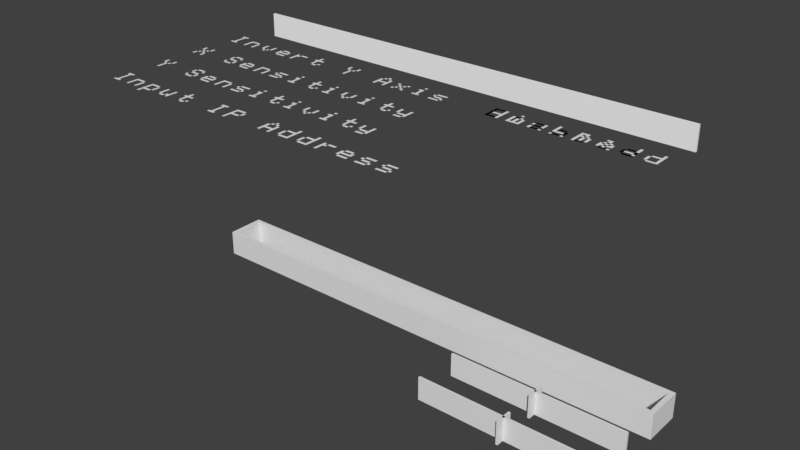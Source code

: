 # Source: optiontext.blend  (saved by Blender 2.78.0; exported with 4.5.12 LTS)
import bpy
from mathutils import Matrix  # noqa: F401  (used for matrix-valued properties, if any)

bpy.ops.wm.read_factory_settings(use_empty=True)
scene = bpy.context.scene
scene.name = 'Scene'

# ---- collections
col_collection_1 = bpy.data.collections.new('Collection 1'); scene.collection.children.link(col_collection_1)

# ---- materials (node trees are filled in below, after node groups)
mat_material_001 = bpy.data.materials.new('Material.001')
mat_material_001.alpha_threshold = 0.0
mat_material_001.use_transparent_shadow = False
mat_material_001.diffuse_color = (0.9404, 0.9404, 0.9404, 1.0)
mat_material_001.roughness = 0.5

# ---- material node trees

# ---- world
world_world = bpy.data.worlds.new('World'); scene.world = world_world
world_world.color = (0.05088, 0.05088, 0.05088)
world_world.use_sun_shadow = False
world_world.sun_shadow_jitter_overblur = 0.0
world_world.cycles.sampling_method = 'MANUAL'

# ---- meshes
me_mesh_003 = bpy.data.meshes.new('Mesh.003')
me_mesh_003.from_pydata([(26.86, 0.0, 0.0), (26.86, 0.222, 0.0), (27.75, 0.222, 0.0), (27.75, 0.444, 0.0), (27.08, 0.444, 0.0), (27.08, 0.6659, 0.0), (26.86, 0.6659, 0.0), (26.86, 0.8879, 0.0), (27.08, 0.8879, 0.0), (27.08, 1.11, 0.0), (27.97, 1.11, 0.0), (27.97, 0.8879, 0.0), (27.08, 0.8879, 0.0), (27.08, 0.6659, 0.0), (27.75, 0.6659, 0.0), (27.75, 0.444, 0.0), (27.97, 0.444, 0.0), (27.97, 0.222, 0.0), (27.75, 0.222, 0.0), (27.75, 0.0, 0.0), (25.08, 0.0, 0.0), (25.08, 0.222, 0.0), (25.97, 0.222, 0.0), (25.97, 0.444, 0.0), (25.31, 0.444, 0.0), (25.31, 0.6659, 0.0), (25.08, 0.6659, 0.0), (25.08, 0.8879, 0.0), (25.31, 0.8879, 0.0), (25.31, 1.11, 0.0), (26.19, 1.11, 0.0), (26.19, 0.8879, 0.0), (25.31, 0.8879, 0.0), (25.31, 0.6659, 0.0), (25.97, 0.6659, 0.0), (25.97, 0.444, 0.0), (26.19, 0.444, 0.0), (26.19, 0.222, 0.0), (25.97, 0.222, 0.0), (25.97, 0.0, 0.0), (24.42, 0.0, 0.0), (23.53, 0.0, 0.0), (23.53, 0.222, 0.0), (23.31, 0.222, 0.0), (23.31, 0.8879, 0.0), (23.53, 0.8879, 0.0), (23.53, 1.11, 0.0), (24.2, 1.11, 0.0), (24.2, 0.8879, 0.0), (24.42, 0.8879, 0.0), (24.42, 0.444, 0.0), (23.53, 0.444, 0.0), (23.53, 0.222, 0.0), (24.42, 0.222, 0.0), (24.2, 0.6659, 0.0), (24.2, 0.8879, 0.0), (23.53, 0.8879, 0.0), (23.53, 0.6659, 0.0), (21.53, 0.0, 0.0), (21.53, 1.11, 0.0), (21.75, 1.11, 0.0), (21.75, 0.8879, 0.0), (21.98, 0.8879, 0.0), (21.98, 0.6659, 0.0), (21.75, 0.6659, 0.0), (21.75, 0.0, 0.0), (22.64, 1.11, 0.0), (22.64, 0.8879, 0.0), (21.98, 0.8879, 0.0), (21.98, 1.11, 0.0), (20.87, 1.554, 0.0), (20.87, 0.0, 0.0), (19.98, 0.0, 0.0), (19.98, 0.222, 0.0), (19.76, 0.222, 0.0), (19.76, 0.8879, 0.0), (19.98, 0.8879, 0.0), (19.98, 1.11, 0.0), (20.64, 1.11, 0.0), (20.64, 1.554, 0.0), (20.64, 0.222, 0.0), (20.64, 0.8879, 0.0), (19.98, 0.8879, 0.0), (19.98, 0.222, 0.0), (19.09, 1.554, 0.0), (19.09, 0.0, 0.0), (18.2, 0.0, 0.0), (18.2, 0.222, 0.0), (17.98, 0.222, 0.0), (17.98, 0.8879, 0.0), (18.2, 0.8879, 0.0), (18.2, 1.11, 0.0), (18.87, 1.11, 0.0), (18.87, 1.554, 0.0), (18.87, 0.222, 0.0), (18.87, 0.8879, 0.0), (18.2, 0.8879, 0.0), (18.2, 0.222, 0.0), (16.87, 1.554, 0.0), (16.87, 1.332, 0.0), (16.65, 1.332, 0.0), (16.65, 1.554, 0.0), (16.65, 1.332, 0.0), (16.65, 1.11, 0.0), (16.43, 1.11, 0.0), (16.43, 1.332, 0.0), (17.09, 1.332, 0.0), (17.09, 1.11, 0.0), (16.87, 1.11, 0.0), (16.87, 1.332, 0.0), (16.43, 1.11, 0.0), (16.43, 0.6659, 0.0), (17.09, 0.6659, 0.0), (17.09, 1.11, 0.0), (17.31, 1.11, 0.0), (17.31, 0.0, 0.0), (17.09, 0.0, 0.0), (17.09, 0.444, 0.0), (16.43, 0.444, 0.0), (16.43, 0.0, 0.0), (16.2, 0.0, 0.0), (16.2, 1.11, 0.0), (12.65, 0.0, 0.0), (12.65, 1.554, 0.0), (13.54, 1.554, 0.0), (13.54, 1.332, 0.0), (13.76, 1.332, 0.0), (13.76, 0.8879, 0.0), (13.54, 0.8879, 0.0), (13.54, 0.6659, 0.0), (12.87, 0.6659, 0.0), (12.87, 0.0, 0.0), (13.54, 0.8879, 0.0), (13.54, 1.332, 0.0), (12.87, 1.332, 0.0), (12.87, 0.8879, 0.0), (11.1, 1.554, 0.0), (11.1, 1.332, 0.0), (11.32, 1.332, 0.0), (11.32, 0.222, 0.0), (11.1, 0.222, 0.0), (11.1, 0.0, 0.0), (11.76, 0.0, 0.0), (11.76, 0.222, 0.0), (11.54, 0.222, 0.0), (11.54, 1.332, 0.0), (11.76, 1.332, 0.0), (11.76, 1.554, 0.0), (8.435, 0.222, 0.0), (8.435, 0.0, 0.0), (7.991, 0.0, 0.0), (7.991, 0.222, 0.0), (8.657, 0.444, 0.0), (8.657, 0.222, 0.0), (8.435, 0.222, 0.0), (8.435, 0.444, 0.0), (7.991, 0.222, 0.0), (7.991, 0.8879, 0.0), (8.435, 0.8879, 0.0), (8.435, 1.11, 0.0), (7.991, 1.11, 0.0), (7.991, 1.554, 0.0), (7.769, 1.554, 0.0), (7.769, 1.11, 0.0), (7.547, 1.11, 0.0), (7.547, 0.8879, 0.0), (7.769, 0.8879, 0.0), (7.769, 0.222, 0.0), (5.549, 0.222, 0.0), (5.549, 1.11, 0.0), (5.771, 1.11, 0.0), (5.771, 0.222, 0.0), (6.215, 0.222, 0.0), (6.215, 0.0, 0.0), (5.771, 0.0, 0.0), (5.771, 0.222, 0.0), (6.215, 0.444, 0.0), (6.215, 0.222, 0.0), (6.437, 0.222, 0.0), (6.437, 0.0, 0.0), (6.659, 0.0, 0.0), (6.659, 1.11, 0.0), (6.437, 1.11, 0.0), (6.437, 0.444, 0.0), (3.774, -0.444, 0.0), (3.774, 1.11, 0.0), (4.661, 1.11, 0.0), (4.661, 0.8879, 0.0), (4.883, 0.8879, 0.0), (4.883, 0.222, 0.0), (4.661, 0.222, 0.0), (4.661, 0.0, 0.0), (3.996, 0.0, 0.0), (3.996, -0.444, 0.0), (4.661, 0.222, 0.0), (4.661, 0.8879, 0.0), (3.996, 0.8879, 0.0), (3.996, 0.222, 0.0), (2.22, 0.0, 0.0), (1.998, 0.0, 0.0), (1.998, 1.11, 0.0), (2.886, 1.11, 0.0), (2.886, 0.8879, 0.0), (3.108, 0.8879, 0.0), (3.108, 0.0, 0.0), (2.886, 0.0, 0.0), (2.886, 0.8879, 0.0), (2.22, 0.8879, 0.0), (0.444, 1.554, 0.0), (0.444, 1.332, 0.0), (0.6659, 1.332, 0.0), (0.6659, 0.222, 0.0), (0.444, 0.222, 0.0), (0.444, 0.0, 0.0), (1.11, 0.0, 0.0), (1.11, 0.222, 0.0), (0.8879, 0.222, 0.0), (0.8879, 1.332, 0.0), (1.11, 1.332, 0.0), (1.11, 1.554, 0.0)], [], [(8, 10, 9), (8, 11, 10), (28, 30, 29), (28, 31, 30), (45, 47, 46), (45, 48, 47), (43, 45, 44), (43, 57, 45), (58, 60, 59), (58, 61, 60), (68, 66, 69), (68, 67, 66), (58, 64, 61), (64, 62, 61), (64, 63, 62), (58, 65, 64), (78, 70, 79), (78, 71, 70), (76, 78, 77), (76, 81, 78), (81, 71, 78), (92, 84, 93), (92, 85, 84), (90, 92, 91), (90, 95, 92), (95, 85, 92), (83, 72, 71, 80), (75, 74, 83, 82), (100, 98, 101), (100, 99, 98), (104, 102, 105), (104, 103, 102), (108, 106, 109), (108, 107, 106), (120, 110, 121), (120, 111, 110), (112, 114, 113), (112, 115, 114), (120, 118, 111), (118, 112, 111), (118, 117, 112), (117, 115, 112), (120, 119, 118), (116, 115, 117), (122, 134, 123), (134, 124, 123), (134, 125, 124), (122, 135, 134), (133, 125, 134), (132, 125, 133), (132, 126, 125), (132, 127, 126), (137, 147, 136), (137, 146, 147), (138, 146, 137), (139, 145, 138), (145, 146, 138), (139, 144, 145), (141, 139, 140), (141, 144, 139), (141, 143, 144), (141, 142, 143), (163, 161, 162), (163, 160, 161), (165, 163, 164), (165, 160, 163), (165, 159, 160), (165, 158, 159), (166, 158, 165), (167, 157, 166), (157, 158, 166), (167, 156, 157), (154, 152, 155), (154, 153, 152), (150, 148, 151), (150, 149, 148), (168, 170, 169), (168, 171, 170), (183, 181, 182), (183, 180, 181), (177, 183, 176), (177, 178, 183), (178, 180, 183), (174, 172, 175), (174, 173, 172), (179, 180, 178), (184, 196, 185), (196, 186, 185), (196, 187, 186), (184, 197, 196), (195, 187, 196), (194, 187, 195), (194, 188, 187), (194, 189, 188), (199, 207, 200), (207, 201, 200), (207, 202, 201), (199, 198, 207), (206, 202, 207), (205, 202, 206), (205, 203, 202), (205, 204, 203), (209, 219, 208), (209, 218, 219), (210, 218, 209), (211, 217, 210), (217, 218, 210), (211, 216, 217), (213, 211, 212), (213, 216, 211), (213, 215, 216), (213, 214, 215), (197, 192, 191, 194), (192, 197, 184, 193), (132, 135, 130, 129), (130, 135, 122, 131), (89, 88, 97, 96), (97, 86, 85, 94), (95, 94, 85), (71, 81, 80), (49, 55, 54, 50), (57, 51, 50, 54), (51, 57, 43, 52), (52, 41, 40, 53), (26, 33, 32, 27), (34, 33, 24, 35), (38, 37, 36, 35), (38, 21, 20, 39), (6, 13, 12, 7), (14, 13, 4, 15), (17, 16, 15, 18), (18, 1, 0, 19)])
me_mesh_003.use_remesh_preserve_volume = False
me_mesh_003.use_remesh_preserve_attributes = False
me_mesh_003.use_mirror_vertex_groups = False
me_mesh_003.update()
me_mesh_002 = bpy.data.meshes.new('Mesh.002')
me_mesh_002.from_pydata([(13.76, 1.554, 0.0), (13.76, 0.0, 0.0), (12.87, 0.0, 0.0), (12.87, 0.222, 0.0), (12.65, 0.222, 0.0), (12.65, 0.8879, 0.0), (12.87, 0.8879, 0.0), (12.87, 1.11, 0.0), (13.54, 1.11, 0.0), (13.54, 1.554, 0.0), (13.54, 0.222, 0.0), (13.54, 0.8879, 0.0), (12.87, 0.8879, 0.0), (12.87, 0.222, 0.0), (11.99, 0.0, 0.0), (11.1, 0.0, 0.0), (11.1, 0.222, 0.0), (10.88, 0.222, 0.0), (10.88, 0.8879, 0.0), (11.1, 0.8879, 0.0), (11.1, 1.11, 0.0), (11.76, 1.11, 0.0), (11.76, 0.8879, 0.0), (11.99, 0.8879, 0.0), (11.99, 0.444, 0.0), (11.1, 0.444, 0.0), (11.1, 0.222, 0.0), (11.99, 0.222, 0.0), (11.76, 0.6659, 0.0), (11.76, 0.8879, 0.0), (11.1, 0.8879, 0.0), (11.1, 0.6659, 0.0), (9.989, 0.222, 0.0), (9.989, 0.0, 0.0), (9.323, 0.0, 0.0), (9.323, 0.222, 0.0), (9.545, 0.222, 0.0), (9.545, 1.332, 0.0), (9.323, 1.332, 0.0), (9.323, 1.554, 0.0), (9.767, 1.554, 0.0), (9.767, 0.222, 0.0), (7.325, 0.0, 0.0), (7.325, 1.554, 0.0), (7.547, 1.554, 0.0), (7.547, 1.11, 0.0), (8.213, 1.11, 0.0), (8.213, 0.8879, 0.0), (8.435, 0.8879, 0.0), (8.435, 0.222, 0.0), (8.213, 0.222, 0.0), (8.213, 0.0, 0.0), (8.213, 0.222, 0.0), (8.213, 0.8879, 0.0), (7.547, 0.8879, 0.0), (7.547, 0.222, 0.0), (5.771, 0.444, 0.0), (5.771, 0.222, 0.0), (5.549, 0.222, 0.0), (5.549, 0.444, 0.0), (5.771, 0.222, 0.0), (5.771, 0.0, 0.0), (6.659, 0.0, 0.0), (6.659, 0.8879, 0.0), (6.437, 0.8879, 0.0), (6.437, 0.6659, 0.0), (5.771, 0.6659, 0.0), (5.771, 0.444, 0.0), (6.437, 0.444, 0.0), (6.437, 0.222, 0.0), (6.437, 1.11, 0.0), (6.437, 0.8879, 0.0), (5.771, 0.8879, 0.0), (5.771, 1.11, 0.0), (3.774, 0.0, 0.0), (3.774, 0.222, 0.0), (4.661, 0.222, 0.0), (4.661, 0.444, 0.0), (3.996, 0.444, 0.0), (3.996, 0.6659, 0.0), (3.774, 0.6659, 0.0), (3.774, 0.8879, 0.0), (3.996, 0.8879, 0.0), (3.996, 1.11, 0.0), (4.883, 1.11, 0.0), (4.883, 0.8879, 0.0), (3.996, 0.8879, 0.0), (3.996, 0.6659, 0.0), (4.661, 0.6659, 0.0), (4.661, 0.444, 0.0), (4.883, 0.444, 0.0), (4.883, 0.222, 0.0), (4.661, 0.222, 0.0), (4.661, 0.0, 0.0), (2.664, 1.554, 0.0), (2.664, 1.332, 0.0), (2.442, 1.332, 0.0), (2.442, 1.554, 0.0), (2.22, 0.0, 0.0), (2.22, 0.222, 0.0), (2.442, 0.222, 0.0), (2.442, 0.8879, 0.0), (2.22, 0.8879, 0.0), (2.22, 1.11, 0.0), (2.664, 1.11, 0.0), (2.664, 0.222, 0.0), (2.886, 0.222, 0.0), (2.886, 0.0, 0.0), (0.222, 0.0, 0.0), (0.222, 1.554, 0.0), (1.11, 1.554, 0.0), (1.11, 1.332, 0.0), (1.332, 1.332, 0.0), (1.332, 0.222, 0.0), (1.11, 0.222, 0.0), (1.11, 0.0, 0.0), (1.11, 0.222, 0.0), (1.11, 1.332, 0.0), (0.444, 1.332, 0.0), (0.444, 0.222, 0.0)], [], [(8, 0, 9), (8, 1, 0), (6, 8, 7), (6, 11, 8), (11, 1, 8), (19, 21, 20), (19, 22, 21), (17, 19, 18), (17, 31, 19), (38, 40, 39), (38, 37, 40), (37, 41, 40), (36, 41, 37), (34, 36, 35), (34, 41, 36), (34, 32, 41), (34, 33, 32), (42, 44, 43), (42, 45, 44), (42, 54, 45), (54, 46, 45), (54, 47, 46), (42, 55, 54), (53, 47, 54), (52, 47, 53), (52, 48, 47), (52, 49, 48), (72, 70, 73), (72, 71, 70), (65, 63, 64), (65, 62, 63), (67, 65, 66), (67, 68, 65), (68, 62, 65), (58, 56, 59), (58, 57, 56), (69, 62, 68), (61, 69, 60), (61, 62, 69), (82, 84, 83), (82, 85, 84), (102, 104, 103), (102, 101, 104), (101, 105, 104), (100, 105, 101), (98, 100, 99), (98, 105, 100), (98, 106, 105), (98, 107, 106), (96, 94, 97), (96, 95, 94), (108, 118, 109), (118, 110, 109), (118, 111, 110), (108, 119, 118), (117, 111, 118), (116, 111, 117), (116, 112, 111), (116, 113, 112), (115, 116, 119, 108), (80, 87, 86, 81), (88, 87, 78, 89), (92, 91, 90, 89), (92, 75, 74, 93), (51, 52, 55, 42), (23, 29, 28, 24), (31, 25, 24, 28), (25, 31, 17, 26), (27, 26, 15, 14), (13, 12, 5, 4), (13, 2, 1, 10), (1, 11, 10)])
me_mesh_002.use_remesh_preserve_volume = False
me_mesh_002.use_remesh_preserve_attributes = False
me_mesh_002.use_mirror_vertex_groups = False
me_mesh_002.update()
me_mesh_001 = bpy.data.meshes.new('Mesh.001')
me_mesh_001.from_pydata([(11.99, 1.554, 0.0), (11.99, 0.0, 0.0), (11.1, 0.0, 0.0), (11.1, 0.222, 0.0), (10.88, 0.222, 0.0), (10.88, 0.8879, 0.0), (11.1, 0.8879, 0.0), (11.1, 1.11, 0.0), (11.76, 1.11, 0.0), (11.76, 1.554, 0.0), (11.76, 0.222, 0.0), (11.76, 0.8879, 0.0), (11.1, 0.8879, 0.0), (11.1, 0.222, 0.0), (10.21, 0.0, 0.0), (9.323, 0.0, 0.0), (9.323, 0.222, 0.0), (9.101, 0.222, 0.0), (9.101, 0.8879, 0.0), (9.323, 0.8879, 0.0), (9.323, 1.11, 0.0), (9.989, 1.11, 0.0), (9.989, 0.8879, 0.0), (10.21, 0.8879, 0.0), (10.21, 0.444, 0.0), (9.323, 0.444, 0.0), (9.323, 0.222, 0.0), (10.21, 0.222, 0.0), (9.989, 0.6659, 0.0), (9.989, 0.8879, 0.0), (9.323, 0.8879, 0.0), (9.323, 0.6659, 0.0), (8.213, 0.222, 0.0), (8.213, 0.0, 0.0), (7.547, 0.0, 0.0), (7.547, 0.222, 0.0), (7.769, 0.222, 0.0), (7.769, 1.332, 0.0), (7.547, 1.332, 0.0), (7.547, 1.554, 0.0), (7.991, 1.554, 0.0), (7.991, 0.222, 0.0), (5.549, 0.0, 0.0), (5.549, 1.554, 0.0), (5.771, 1.554, 0.0), (5.771, 1.11, 0.0), (6.437, 1.11, 0.0), (6.437, 0.8879, 0.0), (6.659, 0.8879, 0.0), (6.659, 0.222, 0.0), (6.437, 0.222, 0.0), (6.437, 0.0, 0.0), (6.437, 0.222, 0.0), (6.437, 0.8879, 0.0), (5.771, 0.8879, 0.0), (5.771, 0.222, 0.0), (3.996, 0.444, 0.0), (3.996, 0.222, 0.0), (3.774, 0.222, 0.0), (3.774, 0.444, 0.0), (3.996, 0.222, 0.0), (3.996, 0.0, 0.0), (4.883, 0.0, 0.0), (4.883, 0.8879, 0.0), (4.661, 0.8879, 0.0), (4.661, 0.6659, 0.0), (3.996, 0.6659, 0.0), (3.996, 0.444, 0.0), (4.661, 0.444, 0.0), (4.661, 0.222, 0.0), (4.661, 1.11, 0.0), (4.661, 0.8879, 0.0), (3.996, 0.8879, 0.0), (3.996, 1.11, 0.0), (2.22, 0.0, 0.0), (1.998, 0.0, 0.0), (1.998, 1.11, 0.0), (2.886, 1.11, 0.0), (2.886, 0.8879, 0.0), (3.108, 0.8879, 0.0), (3.108, 0.0, 0.0), (2.886, 0.0, 0.0), (2.886, 0.8879, 0.0), (2.22, 0.8879, 0.0), (0.222, 1.554, 0.0), (0.222, 0.0, 0.0), (1.332, 0.0, 0.0), (1.332, 0.222, 0.0), (0.444, 0.222, 0.0), (0.444, 0.6659, 0.0), (1.11, 0.6659, 0.0), (1.11, 0.8879, 0.0), (0.444, 0.8879, 0.0), (0.444, 1.332, 0.0), (1.332, 1.332, 0.0), (1.332, 1.554, 0.0)], [], [(8, 0, 9), (8, 1, 0), (6, 8, 7), (6, 11, 8), (11, 1, 8), (19, 21, 20), (19, 22, 21), (17, 19, 18), (17, 31, 19), (38, 40, 39), (38, 37, 40), (37, 41, 40), (36, 41, 37), (34, 36, 35), (34, 41, 36), (34, 32, 41), (34, 33, 32), (42, 44, 43), (42, 45, 44), (42, 54, 45), (54, 46, 45), (54, 47, 46), (42, 55, 54), (53, 47, 54), (52, 47, 53), (52, 48, 47), (52, 49, 48), (72, 70, 73), (72, 71, 70), (65, 63, 64), (65, 62, 63), (67, 65, 66), (67, 68, 65), (68, 62, 65), (58, 56, 59), (58, 57, 56), (69, 62, 68), (61, 69, 60), (61, 62, 69), (75, 83, 76), (83, 77, 76), (83, 78, 77), (75, 74, 83), (82, 78, 83), (81, 78, 82), (81, 79, 78), (81, 80, 79), (85, 93, 84), (93, 95, 84), (93, 94, 95), (85, 92, 93), (85, 89, 92), (89, 91, 92), (89, 90, 91), (85, 88, 89), (85, 87, 88), (85, 86, 87), (51, 52, 55, 42), (23, 29, 28, 24), (31, 25, 24, 28), (25, 31, 17, 26), (26, 15, 14, 27), (5, 4, 13, 12), (13, 2, 1, 10), (1, 11, 10)])
me_mesh_001.use_remesh_preserve_volume = False
me_mesh_001.use_remesh_preserve_attributes = False
me_mesh_001.use_mirror_vertex_groups = False
me_mesh_001.update()
me_cube_003 = bpy.data.meshes.new('Cube.003')
me_cube_003.from_pydata([(-5.237, -1.0, -1.0), (-5.237, -1.0, 1.0), (-5.237, 1.0, -1.0), (-5.237, 1.0, 1.0), (5.237, -1.0, -1.0), (5.237, -1.0, 1.0), (5.237, 1.0, -1.0), (5.237, 1.0, 1.0)], [], [(0, 1, 3, 2), (2, 3, 7, 6), (6, 7, 5, 4), (4, 5, 1, 0), (2, 6, 4, 0), (7, 3, 1, 5)])
me_cube_003.use_remesh_preserve_volume = False
me_cube_003.use_remesh_preserve_attributes = False
me_cube_003.use_mirror_vertex_groups = False
me_cube_003.update()
me_mesh_114 = bpy.data.meshes.new('Mesh.114')
me_mesh_114.from_pydata([(2.22, 0.0, 0.0), (1.998, 0.0, 0.0), (1.998, 1.11, 0.0), (2.886, 1.11, 0.0), (2.886, 0.8879, 0.0), (3.108, 0.8879, 0.0), (3.108, 0.0, 0.0), (2.886, 0.0, 0.0), (2.886, 0.8879, 0.0), (2.22, 0.8879, 0.0), (4.218, 0.0, 0.0), (4.218, 0.222, 0.0), (3.996, 0.222, 0.0), (3.996, 0.444, 0.0), (3.774, 0.444, 0.0), (3.774, 1.11, 0.0), (3.996, 1.11, 0.0), (3.996, 0.444, 0.0), (4.218, 0.444, 0.0), (4.218, 0.222, 0.0), (4.44, 0.222, 0.0), (4.44, 0.444, 0.0), (4.661, 0.444, 0.0), (4.661, 1.11, 0.0), (4.883, 1.11, 0.0), (4.883, 0.444, 0.0), (4.661, 0.222, 0.0), (4.44, 0.0, 0.0), (6.659, 0.0, 0.0), (5.771, 0.0, 0.0), (5.549, 0.222, 0.0), (5.549, 0.8879, 0.0), (5.771, 0.8879, 0.0), (5.771, 1.11, 0.0), (6.437, 1.11, 0.0), (6.437, 0.8879, 0.0), (6.659, 0.8879, 0.0), (6.659, 0.444, 0.0), (5.771, 0.444, 0.0), (5.771, 0.222, 0.0), (6.659, 0.222, 0.0), (6.437, 0.6659, 0.0), (6.437, 0.8879, 0.0), (5.771, 0.6659, 0.0), (8.435, 1.11, 0.0), (8.435, 0.8879, 0.0), (7.769, 0.8879, 0.0), (7.769, 1.11, 0.0), (7.325, 0.0, 0.0), (7.325, 1.11, 0.0), (7.547, 1.11, 0.0), (7.547, 0.8879, 0.0), (7.769, 0.8879, 0.0), (7.769, 0.6659, 0.0), (7.547, 0.6659, 0.0), (7.547, 0.0, 0.0), (9.767, 0.222, 0.0), (9.767, 0.8879, 0.0), (10.21, 0.8879, 0.0), (10.21, 1.11, 0.0), (9.767, 1.11, 0.0), (9.767, 1.554, 0.0), (9.545, 1.554, 0.0), (9.545, 1.11, 0.0), (9.323, 1.11, 0.0), (9.323, 0.8879, 0.0), (9.545, 0.8879, 0.0), (9.545, 0.222, 0.0), (10.43, 0.444, 0.0), (10.43, 0.222, 0.0), (10.21, 0.222, 0.0), (10.21, 0.444, 0.0), (10.21, 0.222, 0.0), (10.21, 0.0, 0.0), (9.767, 0.0, 0.0), (9.767, 0.222, 0.0), (13.76, 1.554, 0.0), (13.76, 1.11, 0.0), (13.54, 1.11, 0.0), (13.54, 1.554, 0.0), (13.54, 1.11, 0.0), (13.54, 0.8879, 0.0), (13.32, 0.8879, 0.0), (13.32, 1.11, 0.0), (13.32, 0.8879, 0.0), (13.32, 0.0, 0.0), (13.1, 0.0, 0.0), (13.1, 0.8879, 0.0), (13.1, 1.11, 0.0), (13.1, 0.8879, 0.0), (12.87, 0.8879, 0.0), (12.87, 1.11, 0.0), (12.87, 1.554, 0.0), (12.87, 1.11, 0.0), (12.65, 1.11, 0.0), (12.65, 1.554, 0.0), (16.43, 1.11, 0.0), (16.43, 0.6659, 0.0), (17.09, 0.6659, 0.0), (17.09, 1.11, 0.0), (17.31, 1.11, 0.0), (17.31, 0.0, 0.0), (17.09, 0.0, 0.0), (17.09, 0.444, 0.0), (16.43, 0.444, 0.0), (16.43, 0.0, 0.0), (16.2, 0.0, 0.0), (16.2, 1.11, 0.0), (17.09, 1.332, 0.0), (17.09, 1.11, 0.0), (16.87, 1.11, 0.0), (16.87, 1.332, 0.0), (16.65, 1.332, 0.0), (16.65, 1.11, 0.0), (16.43, 1.11, 0.0), (16.43, 1.332, 0.0), (16.87, 1.554, 0.0), (16.87, 1.332, 0.0), (16.65, 1.332, 0.0), (16.65, 1.554, 0.0), (18.87, 0.222, 0.0), (18.65, 0.444, 0.0), (18.87, 0.8879, 0.0), (18.87, 1.11, 0.0), (19.09, 1.11, 0.0), (19.09, 0.8879, 0.0), (18.65, 0.6659, 0.0), (18.2, 0.222, 0.0), (17.98, 0.0, 0.0), (17.98, 0.222, 0.0), (18.2, 0.444, 0.0), (18.42, 0.444, 0.0), (18.42, 0.6659, 0.0), (18.2, 0.6659, 0.0), (18.2, 0.8879, 0.0), (17.98, 0.8879, 0.0), (17.98, 1.11, 0.0), (18.2, 1.11, 0.0), (18.2, 0.8879, 0.0), (18.42, 0.8879, 0.0), (18.42, 0.6659, 0.0), (18.65, 0.8879, 0.0), (18.87, 0.8879, 0.0), (18.87, 0.6659, 0.0), (18.65, 0.6659, 0.0), (18.87, 0.444, 0.0), (19.09, 0.222, 0.0), (19.09, 0.0, 0.0), (18.87, 0.0, 0.0), (18.87, 0.222, 0.0), (18.65, 0.222, 0.0), (18.65, 0.444, 0.0), (18.42, 0.444, 0.0), (18.42, 0.222, 0.0), (18.2, 0.222, 0.0), (18.2, 0.0, 0.0), (19.98, 0.0, 0.0), (19.98, 0.222, 0.0), (20.2, 0.222, 0.0), (20.2, 0.8879, 0.0), (19.98, 0.8879, 0.0), (19.98, 1.11, 0.0), (20.42, 1.11, 0.0), (20.42, 0.222, 0.0), (20.64, 0.222, 0.0), (20.64, 0.0, 0.0), (20.42, 1.554, 0.0), (20.42, 1.332, 0.0), (20.2, 1.332, 0.0), (20.2, 1.554, 0.0), (21.75, 0.8879, 0.0), (21.75, 1.11, 0.0), (22.64, 1.11, 0.0), (22.64, 0.8879, 0.0), (21.75, 0.6659, 0.0), (22.42, 0.444, 0.0), (22.42, 0.222, 0.0), (21.53, 0.0, 0.0), (21.53, 0.222, 0.0), (21.75, 0.444, 0.0), (21.53, 0.6659, 0.0), (21.53, 0.8879, 0.0), (21.75, 0.8879, 0.0), (21.75, 0.6659, 0.0), (22.42, 0.6659, 0.0), (22.42, 0.444, 0.0), (22.64, 0.444, 0.0), (22.64, 0.222, 0.0), (22.42, 0.222, 0.0), (22.42, 0.0, 0.0), (0.444, 1.554, 0.0), (0.444, 1.332, 0.0), (0.6659, 1.332, 0.0), (0.6659, 0.222, 0.0), (0.444, 0.222, 0.0), (0.444, 0.0, 0.0), (1.11, 0.0, 0.0), (1.11, 0.222, 0.0), (0.8879, 0.222, 0.0), (0.8879, 1.332, 0.0), (1.11, 1.332, 0.0), (1.11, 1.554, 0.0)], [], [(1, 9, 2), (9, 3, 2), (9, 4, 3), (1, 0, 9), (8, 4, 9), (7, 4, 8), (7, 5, 4), (7, 6, 5), (14, 16, 15), (14, 17, 16), (22, 24, 23), (22, 25, 24), (13, 17, 14), (12, 17, 13), (12, 18, 17), (12, 19, 18), (11, 19, 12), (10, 19, 11), (11, 10, 27, 20), (22, 21, 20, 26), (32, 34, 33), (32, 35, 34), (30, 32, 31), (30, 43, 32), (36, 42, 41, 37), (43, 38, 37, 41), (38, 43, 30, 39), (39, 29, 28, 40), (46, 44, 47), (46, 45, 44), (48, 50, 49), (48, 51, 50), (48, 54, 51), (54, 52, 51), (54, 53, 52), (48, 55, 54), (63, 61, 62), (63, 60, 61), (65, 63, 64), (65, 60, 63), (65, 59, 60), (65, 58, 59), (66, 58, 65), (67, 57, 66), (57, 58, 66), (67, 56, 57), (70, 68, 71), (70, 69, 68), (74, 72, 75), (74, 73, 72), (78, 76, 79), (78, 77, 76), (82, 80, 83), (82, 81, 80), (86, 84, 87), (86, 85, 84), (90, 88, 91), (90, 89, 88), (94, 92, 95), (94, 93, 92), (106, 96, 107), (106, 97, 96), (98, 100, 99), (98, 101, 100), (106, 104, 97), (104, 98, 97), (104, 103, 98), (103, 101, 98), (106, 105, 104), (102, 101, 103), (110, 108, 111), (110, 109, 108), (114, 112, 115), (114, 113, 112), (118, 116, 119), (118, 117, 116), (122, 124, 123), (122, 125, 124), (135, 137, 136), (135, 138, 137), (134, 138, 135), (133, 138, 134), (133, 139, 138), (133, 140, 139), (132, 140, 133), (131, 140, 132), (143, 142, 141, 144), (151, 144, 140, 152), (145, 151, 150, 149), (147, 146, 149, 148), (130, 154, 153, 152), (129, 128, 155, 154), (160, 162, 161), (160, 159, 162), (159, 163, 162), (158, 163, 159), (156, 158, 157), (156, 163, 158), (156, 164, 163), (156, 165, 164), (168, 166, 169), (168, 167, 166), (170, 172, 171), (170, 173, 172), (183, 182, 181, 180), (184, 183, 179, 185), (188, 187, 186, 185), (177, 189, 188, 178), (191, 201, 190), (191, 200, 201), (192, 200, 191), (193, 199, 192), (199, 200, 192), (193, 198, 199), (195, 193, 194), (195, 198, 193), (195, 197, 198), (195, 196, 197)])
me_mesh_114.use_remesh_preserve_volume = False
me_mesh_114.use_remesh_preserve_attributes = False
me_mesh_114.use_mirror_vertex_groups = False
me_mesh_114.update()
me_mesh_044 = bpy.data.meshes.new('Mesh.044')
me_mesh_044.from_pydata([(1.11, -3.556, 0.0), (0.8879, -3.334, 0.0), (1.11, -2.89, 0.0), (1.11, -2.446, 0.0), (1.332, -2.446, 0.0), (1.332, -2.89, 0.0), (0.8879, -3.112, 0.0), (0.444, -3.556, 0.0), (0.222, -4.0, 0.0), (0.222, -3.556, 0.0), (0.444, -3.334, 0.0), (0.6659, -3.334, 0.0), (0.6659, -3.112, 0.0), (0.444, -3.112, 0.0), (0.444, -2.89, 0.0), (0.222, -2.89, 0.0), (0.222, -2.446, 0.0), (0.444, -2.446, 0.0), (0.444, -2.89, 0.0), (0.6659, -2.89, 0.0), (0.6659, -3.112, 0.0), (0.8879, -2.89, 0.0), (1.11, -2.89, 0.0), (1.11, -3.112, 0.0), (0.8879, -3.112, 0.0), (1.11, -3.334, 0.0), (1.332, -3.556, 0.0), (1.332, -4.0, 0.0), (1.11, -4.0, 0.0), (1.11, -3.556, 0.0), (0.8879, -3.556, 0.0), (0.8879, -3.334, 0.0), (0.6659, -3.334, 0.0), (0.6659, -3.556, 0.0), (0.444, -3.556, 0.0), (0.444, -4.0, 0.0), (3.996, -3.556, 0.0), (3.996, -3.778, 0.0), (3.774, -3.778, 0.0), (3.774, -3.556, 0.0), (4.661, -3.778, 0.0), (4.661, -4.0, 0.0), (3.996, -4.0, 0.0), (3.996, -3.778, 0.0), (4.883, -3.334, 0.0), (4.883, -3.778, 0.0), (4.661, -3.778, 0.0), (4.661, -3.334, 0.0), (4.661, -3.112, 0.0), (4.661, -3.334, 0.0), (3.996, -3.334, 0.0), (3.996, -3.112, 0.0), (4.883, -2.668, 0.0), (4.883, -2.89, 0.0), (4.661, -2.89, 0.0), (4.661, -2.668, 0.0), (4.661, -2.446, 0.0), (4.661, -2.668, 0.0), (3.996, -2.668, 0.0), (3.996, -2.446, 0.0), (3.996, -2.668, 0.0), (3.996, -3.112, 0.0), (3.774, -3.112, 0.0), (3.774, -2.668, 0.0), (5.771, -3.112, 0.0), (5.771, -3.778, 0.0), (6.659, -4.0, 0.0), (5.771, -4.0, 0.0), (5.549, -3.778, 0.0), (5.549, -3.112, 0.0), (5.771, -3.112, 0.0), (5.771, -2.89, 0.0), (6.437, -2.89, 0.0), (6.437, -3.112, 0.0), (6.659, -3.112, 0.0), (6.659, -3.556, 0.0), (5.771, -3.556, 0.0), (5.771, -3.778, 0.0), (6.659, -3.778, 0.0), (6.437, -3.334, 0.0), (6.437, -3.112, 0.0), (5.771, -3.334, 0.0), (7.547, -4.0, 0.0), (7.325, -4.0, 0.0), (7.325, -2.89, 0.0), (8.213, -2.89, 0.0), (8.213, -3.112, 0.0), (8.435, -3.112, 0.0), (8.435, -4.0, 0.0), (8.213, -4.0, 0.0), (8.213, -3.112, 0.0), (7.547, -3.112, 0.0), (9.323, -3.112, 0.0), (9.323, -2.89, 0.0), (10.21, -2.89, 0.0), (10.21, -3.112, 0.0), (9.323, -3.334, 0.0), (9.989, -3.556, 0.0), (9.989, -3.778, 0.0), (9.101, -4.0, 0.0), (9.101, -3.778, 0.0), (9.323, -3.556, 0.0), (9.101, -3.334, 0.0), (9.101, -3.112, 0.0), (9.323, -3.112, 0.0), (9.323, -3.334, 0.0), (9.989, -3.334, 0.0), (9.989, -3.556, 0.0), (10.21, -3.556, 0.0), (10.21, -3.778, 0.0), (9.989, -3.778, 0.0), (9.989, -4.0, 0.0), (11.1, -4.0, 0.0), (11.1, -3.778, 0.0), (11.32, -3.778, 0.0), (11.32, -3.112, 0.0), (11.1, -3.112, 0.0), (11.1, -2.89, 0.0), (11.54, -2.89, 0.0), (11.54, -3.778, 0.0), (11.76, -3.778, 0.0), (11.76, -4.0, 0.0), (11.54, -2.446, 0.0), (11.54, -2.668, 0.0), (11.32, -2.668, 0.0), (11.32, -2.446, 0.0), (13.32, -3.778, 0.0), (13.32, -3.112, 0.0), (13.76, -3.112, 0.0), (13.76, -2.89, 0.0), (13.32, -2.89, 0.0), (13.32, -2.446, 0.0), (13.1, -2.446, 0.0), (13.1, -2.89, 0.0), (12.87, -2.89, 0.0), (12.87, -3.112, 0.0), (13.1, -3.112, 0.0), (13.1, -3.778, 0.0), (13.98, -3.556, 0.0), (13.98, -3.778, 0.0), (13.76, -3.778, 0.0), (13.76, -3.556, 0.0), (13.76, -3.778, 0.0), (13.76, -4.0, 0.0), (13.32, -4.0, 0.0), (13.32, -3.778, 0.0), (14.65, -4.0, 0.0), (14.65, -3.778, 0.0), (14.87, -3.778, 0.0), (14.87, -3.112, 0.0), (14.65, -3.112, 0.0), (14.65, -2.89, 0.0), (15.09, -2.89, 0.0), (15.09, -3.778, 0.0), (15.32, -3.778, 0.0), (15.32, -4.0, 0.0), (15.09, -2.446, 0.0), (15.09, -2.668, 0.0), (14.87, -2.668, 0.0), (14.87, -2.446, 0.0), (17.09, -3.556, 0.0), (17.09, -2.89, 0.0), (17.31, -2.89, 0.0), (17.31, -3.556, 0.0), (16.87, -3.778, 0.0), (16.65, -4.0, 0.0), (16.65, -3.778, 0.0), (16.43, -3.778, 0.0), (16.43, -3.556, 0.0), (16.2, -3.556, 0.0), (16.2, -2.89, 0.0), (16.43, -2.89, 0.0), (16.43, -3.556, 0.0), (16.65, -3.556, 0.0), (16.65, -3.778, 0.0), (16.87, -3.556, 0.0), (17.09, -3.556, 0.0), (17.09, -3.778, 0.0), (16.87, -3.778, 0.0), (16.87, -4.0, 0.0), (18.2, -4.0, 0.0), (18.2, -3.778, 0.0), (18.42, -3.778, 0.0), (18.42, -3.112, 0.0), (18.2, -3.112, 0.0), (18.2, -2.89, 0.0), (18.65, -2.89, 0.0), (18.65, -3.778, 0.0), (18.87, -3.778, 0.0), (18.87, -4.0, 0.0), (18.65, -2.446, 0.0), (18.65, -2.668, 0.0), (18.42, -2.668, 0.0), (18.42, -2.446, 0.0), (20.42, -3.778, 0.0), (20.42, -3.112, 0.0), (20.87, -3.112, 0.0), (20.87, -2.89, 0.0), (20.42, -2.89, 0.0), (20.42, -2.446, 0.0), (20.2, -2.446, 0.0), (20.2, -2.89, 0.0), (19.98, -2.89, 0.0), (19.98, -3.112, 0.0), (20.2, -3.112, 0.0), (20.2, -3.778, 0.0), (21.09, -3.556, 0.0), (21.09, -3.778, 0.0), (20.87, -3.778, 0.0), (20.87, -3.556, 0.0), (20.87, -3.778, 0.0), (20.87, -4.0, 0.0), (20.42, -4.0, 0.0), (20.42, -3.778, 0.0), (21.75, -2.89, 0.0), (21.75, -3.556, 0.0), (21.53, -3.556, 0.0), (21.53, -2.89, 0.0), (22.42, -4.0, 0.0), (22.42, -3.778, 0.0), (21.75, -3.778, 0.0), (21.75, -3.556, 0.0), (22.42, -3.556, 0.0), (22.42, -2.89, 0.0), (22.64, -2.89, 0.0), (22.64, -4.0, 0.0), (22.42, -4.0, 0.0), (22.42, -4.222, 0.0), (21.75, -4.222, 0.0), (21.75, -4.0, 0.0)], [], [(2, 4, 3), (2, 5, 4), (15, 17, 16), (15, 18, 17), (14, 18, 15), (13, 18, 14), (13, 19, 18), (13, 20, 19), (12, 20, 13), (11, 20, 12), (23, 22, 21, 24), (24, 20, 32, 31), (31, 30, 29, 25), (28, 27, 26, 29), (10, 34, 33, 32), (35, 34, 9, 8), (38, 36, 39), (38, 37, 36), (42, 40, 43), (42, 41, 40), (46, 44, 47), (46, 45, 44), (50, 48, 51), (50, 49, 48), (54, 52, 55), (54, 53, 52), (58, 56, 59), (58, 57, 56), (62, 60, 63), (62, 61, 60), (70, 72, 71), (70, 73, 72), (68, 70, 69), (68, 81, 70), (74, 80, 79, 75), (81, 76, 75, 79), (76, 81, 68, 77), (67, 66, 78, 77), (83, 91, 84), (91, 85, 84), (91, 86, 85), (83, 82, 91), (90, 86, 91), (89, 86, 90), (89, 87, 86), (89, 88, 87), (92, 94, 93), (92, 95, 94), (103, 102, 105, 104), (101, 107, 106, 105), (109, 108, 107, 110), (111, 110, 100, 99), (116, 118, 117), (116, 115, 118), (115, 119, 118), (114, 119, 115), (112, 114, 113), (112, 119, 114), (112, 120, 119), (112, 121, 120), (124, 122, 125), (124, 123, 122), (133, 131, 132), (133, 130, 131), (135, 133, 134), (135, 130, 133), (135, 129, 130), (135, 128, 129), (136, 128, 135), (137, 127, 136), (127, 128, 136), (137, 126, 127), (140, 138, 141), (140, 139, 138), (144, 142, 145), (144, 143, 142), (150, 152, 151), (150, 149, 152), (149, 153, 152), (148, 153, 149), (146, 148, 147), (146, 153, 148), (146, 154, 153), (146, 155, 154), (158, 156, 159), (158, 157, 156), (160, 162, 161), (160, 163, 162), (169, 171, 170), (169, 172, 171), (168, 172, 169), (167, 172, 168), (167, 173, 172), (167, 174, 173), (166, 174, 167), (165, 174, 166), (177, 176, 175, 178), (174, 165, 179, 178), (184, 186, 185), (184, 183, 186), (183, 187, 186), (182, 187, 183), (180, 182, 181), (180, 187, 182), (180, 188, 187), (180, 189, 188), (192, 190, 193), (192, 191, 190), (201, 199, 200), (201, 198, 199), (203, 201, 202), (203, 198, 201), (203, 197, 198), (203, 196, 197), (204, 196, 203), (205, 195, 204), (195, 196, 204), (205, 194, 195), (208, 206, 209), (208, 207, 206), (212, 210, 213), (212, 211, 210), (216, 214, 217), (216, 215, 214), (222, 224, 223), (222, 225, 224), (220, 222, 221), (220, 219, 222), (219, 225, 222), (218, 225, 219), (228, 226, 229), (228, 227, 226)])
me_mesh_044.use_remesh_preserve_volume = False
me_mesh_044.use_remesh_preserve_attributes = False
me_mesh_044.use_mirror_vertex_groups = False
me_mesh_044.update()
me_mesh_004 = bpy.data.meshes.new('Mesh.004')
me_mesh_004.from_pydata([(1.332, -6.446, 0.0), (1.332, -6.89, 0.0), (1.11, -6.89, 0.0), (1.11, -6.446, 0.0), (1.11, -6.89, 0.0), (1.11, -7.112, 0.0), (0.8879, -7.112, 0.0), (0.8879, -6.89, 0.0), (0.8879, -7.112, 0.0), (0.8879, -8.0, 0.0), (0.6659, -8.0, 0.0), (0.6659, -7.112, 0.0), (0.6659, -6.89, 0.0), (0.6659, -7.112, 0.0), (0.444, -7.112, 0.0), (0.444, -6.89, 0.0), (0.444, -6.446, 0.0), (0.444, -6.89, 0.0), (0.222, -6.89, 0.0), (0.222, -6.446, 0.0), (3.996, -7.556, 0.0), (3.996, -7.778, 0.0), (3.774, -7.778, 0.0), (3.774, -7.556, 0.0), (4.661, -7.778, 0.0), (4.661, -8.0, 0.0), (3.996, -8.0, 0.0), (3.996, -7.778, 0.0), (4.883, -7.334, 0.0), (4.883, -7.778, 0.0), (4.661, -7.778, 0.0), (4.661, -7.334, 0.0), (4.661, -7.112, 0.0), (4.661, -7.334, 0.0), (3.996, -7.334, 0.0), (3.996, -7.112, 0.0), (4.883, -6.668, 0.0), (4.883, -6.89, 0.0), (4.661, -6.89, 0.0), (4.661, -6.668, 0.0), (4.661, -6.446, 0.0), (4.661, -6.668, 0.0), (3.996, -6.668, 0.0), (3.996, -6.446, 0.0), (3.996, -6.668, 0.0), (3.996, -7.112, 0.0), (3.774, -7.112, 0.0), (3.774, -6.668, 0.0), (5.771, -7.112, 0.0), (5.771, -7.778, 0.0), (6.659, -8.0, 0.0), (5.771, -8.0, 0.0), (5.549, -7.778, 0.0), (5.549, -7.112, 0.0), (5.771, -7.112, 0.0), (5.771, -6.89, 0.0), (6.437, -6.89, 0.0), (6.437, -7.112, 0.0), (6.659, -7.112, 0.0), (6.659, -7.556, 0.0), (5.771, -7.556, 0.0), (5.771, -7.778, 0.0), (6.659, -7.778, 0.0), (6.437, -7.334, 0.0), (6.437, -7.112, 0.0), (5.771, -7.334, 0.0), (7.547, -8.0, 0.0), (7.325, -8.0, 0.0), (7.325, -6.89, 0.0), (8.213, -6.89, 0.0), (8.213, -7.112, 0.0), (8.435, -7.112, 0.0), (8.435, -8.0, 0.0), (8.213, -8.0, 0.0), (8.213, -7.112, 0.0), (7.547, -7.112, 0.0), (9.323, -7.112, 0.0), (9.323, -6.89, 0.0), (10.21, -6.89, 0.0), (10.21, -7.112, 0.0), (9.323, -7.334, 0.0), (9.989, -7.556, 0.0), (9.989, -7.778, 0.0), (9.101, -8.0, 0.0), (9.101, -7.778, 0.0), (9.323, -7.556, 0.0), (9.101, -7.334, 0.0), (9.101, -7.112, 0.0), (9.323, -7.112, 0.0), (9.323, -7.334, 0.0), (9.989, -7.334, 0.0), (9.989, -7.556, 0.0), (10.21, -7.556, 0.0), (10.21, -7.778, 0.0), (9.989, -7.778, 0.0), (9.989, -8.0, 0.0), (11.1, -8.0, 0.0), (11.1, -7.778, 0.0), (11.32, -7.778, 0.0), (11.32, -7.112, 0.0), (11.1, -7.112, 0.0), (11.1, -6.89, 0.0), (11.54, -6.89, 0.0), (11.54, -7.778, 0.0), (11.76, -7.778, 0.0), (11.76, -8.0, 0.0), (11.54, -6.446, 0.0), (11.54, -6.668, 0.0), (11.32, -6.668, 0.0), (11.32, -6.446, 0.0), (13.32, -7.778, 0.0), (13.32, -7.112, 0.0), (13.76, -7.112, 0.0), (13.76, -6.89, 0.0), (13.32, -6.89, 0.0), (13.32, -6.446, 0.0), (13.1, -6.446, 0.0), (13.1, -6.89, 0.0), (12.87, -6.89, 0.0), (12.87, -7.112, 0.0), (13.1, -7.112, 0.0), (13.1, -7.778, 0.0), (13.98, -7.556, 0.0), (13.98, -7.778, 0.0), (13.76, -7.778, 0.0), (13.76, -7.556, 0.0), (13.76, -7.778, 0.0), (13.76, -8.0, 0.0), (13.32, -8.0, 0.0), (13.32, -7.778, 0.0), (14.65, -8.0, 0.0), (14.65, -7.778, 0.0), (14.87, -7.778, 0.0), (14.87, -7.112, 0.0), (14.65, -7.112, 0.0), (14.65, -6.89, 0.0), (15.09, -6.89, 0.0), (15.09, -7.778, 0.0), (15.32, -7.778, 0.0), (15.32, -8.0, 0.0), (15.09, -6.446, 0.0), (15.09, -6.668, 0.0), (14.87, -6.668, 0.0), (14.87, -6.446, 0.0), (17.09, -7.556, 0.0), (17.09, -6.89, 0.0), (17.31, -6.89, 0.0), (17.31, -7.556, 0.0), (16.87, -7.778, 0.0), (16.65, -8.0, 0.0), (16.65, -7.778, 0.0), (16.43, -7.778, 0.0), (16.43, -7.556, 0.0), (16.2, -7.556, 0.0), (16.2, -6.89, 0.0), (16.43, -6.89, 0.0), (16.43, -7.556, 0.0), (16.65, -7.556, 0.0), (16.65, -7.778, 0.0), (16.87, -7.556, 0.0), (17.09, -7.556, 0.0), (17.09, -7.778, 0.0), (16.87, -7.778, 0.0), (16.87, -8.0, 0.0), (18.2, -8.0, 0.0), (18.2, -7.778, 0.0), (18.42, -7.778, 0.0), (18.42, -7.112, 0.0), (18.2, -7.112, 0.0), (18.2, -6.89, 0.0), (18.65, -6.89, 0.0), (18.65, -7.778, 0.0), (18.87, -7.778, 0.0), (18.87, -8.0, 0.0), (18.65, -6.446, 0.0), (18.65, -6.668, 0.0), (18.42, -6.668, 0.0), (18.42, -6.446, 0.0), (20.42, -7.778, 0.0), (20.42, -7.112, 0.0), (20.87, -7.112, 0.0), (20.87, -6.89, 0.0), (20.42, -6.89, 0.0), (20.42, -6.446, 0.0), (20.2, -6.446, 0.0), (20.2, -6.89, 0.0), (19.98, -6.89, 0.0), (19.98, -7.112, 0.0), (20.2, -7.112, 0.0), (20.2, -7.778, 0.0), (21.09, -7.556, 0.0), (21.09, -7.778, 0.0), (20.87, -7.778, 0.0), (20.87, -7.556, 0.0), (20.87, -7.778, 0.0), (20.87, -8.0, 0.0), (20.42, -8.0, 0.0), (20.42, -7.778, 0.0), (21.75, -6.89, 0.0), (21.75, -7.556, 0.0), (21.53, -7.556, 0.0), (21.53, -6.89, 0.0), (22.42, -8.0, 0.0), (22.42, -7.778, 0.0), (21.75, -7.778, 0.0), (21.75, -7.556, 0.0), (22.42, -7.556, 0.0), (22.42, -6.89, 0.0), (22.64, -6.89, 0.0), (22.64, -8.0, 0.0), (22.42, -8.0, 0.0), (22.42, -8.222, 0.0), (21.75, -8.222, 0.0), (21.75, -8.0, 0.0)], [], [(2, 0, 3), (2, 1, 0), (6, 4, 7), (6, 5, 4), (10, 8, 11), (10, 9, 8), (14, 12, 15), (14, 13, 12), (18, 16, 19), (18, 17, 16), (22, 20, 23), (22, 21, 20), (26, 24, 27), (26, 25, 24), (30, 28, 31), (30, 29, 28), (34, 32, 35), (34, 33, 32), (38, 36, 39), (38, 37, 36), (42, 40, 43), (42, 41, 40), (46, 44, 47), (46, 45, 44), (54, 56, 55), (54, 57, 56), (52, 54, 53), (52, 65, 54), (58, 64, 63, 59), (65, 60, 59, 63), (60, 65, 52, 61), (50, 62, 61, 51), (67, 75, 68), (75, 69, 68), (75, 70, 69), (67, 66, 75), (74, 70, 75), (73, 70, 74), (73, 71, 70), (73, 72, 71), (76, 78, 77), (76, 79, 78), (86, 89, 88, 87), (89, 85, 91, 90), (93, 92, 91, 94), (83, 95, 94, 84), (100, 102, 101), (100, 99, 102), (99, 103, 102), (98, 103, 99), (96, 98, 97), (96, 103, 98), (96, 104, 103), (96, 105, 104), (108, 106, 109), (108, 107, 106), (117, 115, 116), (117, 114, 115), (119, 117, 118), (119, 114, 117), (119, 113, 114), (119, 112, 113), (120, 112, 119), (121, 111, 120), (111, 112, 120), (121, 110, 111), (124, 122, 125), (124, 123, 122), (128, 126, 129), (128, 127, 126), (134, 136, 135), (134, 133, 136), (133, 137, 136), (132, 137, 133), (130, 132, 131), (130, 137, 132), (130, 138, 137), (130, 139, 138), (142, 140, 143), (142, 141, 140), (144, 146, 145), (144, 147, 146), (153, 155, 154), (153, 156, 155), (152, 156, 153), (151, 156, 152), (151, 157, 156), (151, 158, 157), (150, 158, 151), (149, 158, 150), (161, 160, 159, 162), (158, 149, 163, 162), (168, 170, 169), (168, 167, 170), (167, 171, 170), (166, 171, 167), (164, 166, 165), (164, 171, 166), (164, 172, 171), (164, 173, 172), (176, 174, 177), (176, 175, 174), (185, 183, 184), (185, 182, 183), (187, 185, 186), (187, 182, 185), (187, 181, 182), (187, 180, 181), (188, 180, 187), (189, 179, 188), (179, 180, 188), (189, 178, 179), (192, 190, 193), (192, 191, 190), (196, 194, 197), (196, 195, 194), (200, 198, 201), (200, 199, 198), (206, 208, 207), (206, 209, 208), (204, 206, 205), (204, 203, 206), (203, 209, 206), (202, 209, 203), (212, 210, 213), (212, 211, 210)])
me_mesh_004.use_remesh_preserve_volume = False
me_mesh_004.use_remesh_preserve_attributes = False
me_mesh_004.use_mirror_vertex_groups = False
me_mesh_004.update()
me_mesh = bpy.data.meshes.new('Mesh')
me_mesh.from_pydata([(11.1, 1.332, 0.0), (11.1, 0.8879, 0.0), (10.88, 0.8879, 0.0), (10.88, 1.332, 0.0), (11.76, 1.554, 0.0), (11.76, 1.332, 0.0), (11.1, 1.332, 0.0), (11.1, 1.554, 0.0), (11.99, 1.332, 0.0), (11.99, 1.11, 0.0), (11.76, 1.11, 0.0), (11.76, 1.332, 0.0), (11.76, 0.8879, 0.0), (11.76, 0.6659, 0.0), (11.1, 0.6659, 0.0), (11.1, 0.8879, 0.0), (11.99, 0.6659, 0.0), (11.99, 0.222, 0.0), (11.76, 0.222, 0.0), (11.76, 0.6659, 0.0), (11.76, 0.222, 0.0), (11.76, 0.0, 0.0), (11.1, 0.0, 0.0), (11.1, 0.222, 0.0), (11.1, 0.444, 0.0), (11.1, 0.222, 0.0), (10.88, 0.222, 0.0), (10.88, 0.444, 0.0), (9.101, 1.554, 0.0), (9.101, 0.0, 0.0), (9.323, 0.0, 0.0), (9.323, 0.8879, 0.0), (9.545, 0.8879, 0.0), (9.545, 1.11, 0.0), (9.323, 1.11, 0.0), (9.323, 1.554, 0.0), (9.767, 0.8879, 0.0), (9.767, 0.6659, 0.0), (9.545, 0.6659, 0.0), (9.545, 0.8879, 0.0), (9.767, 0.6659, 0.0), (9.767, 0.444, 0.0), (9.989, 0.444, 0.0), (9.989, 0.0, 0.0), (10.21, 0.0, 0.0), (10.21, 1.554, 0.0), (9.989, 1.554, 0.0), (9.989, 0.6659, 0.0), (7.547, 0.0, 0.0), (7.547, 0.222, 0.0), (7.325, 0.222, 0.0), (7.325, 1.332, 0.0), (7.547, 1.332, 0.0), (7.547, 1.554, 0.0), (8.213, 1.554, 0.0), (8.213, 1.332, 0.0), (8.435, 1.332, 0.0), (8.435, 0.222, 0.0), (8.213, 0.222, 0.0), (8.213, 0.0, 0.0), (7.547, 0.222, 0.0), (8.213, 0.222, 0.0), (8.213, 1.332, 0.0), (7.547, 1.332, 0.0), (5.771, 1.554, 0.0), (5.771, 1.332, 0.0), (5.993, 1.332, 0.0), (5.993, 0.222, 0.0), (5.771, 0.222, 0.0), (5.771, 0.0, 0.0), (6.437, 0.0, 0.0), (6.437, 0.222, 0.0), (6.215, 0.222, 0.0), (6.215, 1.332, 0.0), (6.437, 1.332, 0.0), (6.437, 1.554, 0.0), (3.774, 1.332, 0.0), (3.774, 1.554, 0.0), (4.883, 1.554, 0.0), (4.883, 1.332, 0.0), (4.44, 1.332, 0.0), (4.44, 0.0, 0.0), (4.218, 0.0, 0.0), (4.218, 1.332, 0.0), (1.998, 0.0, 0.0), (1.998, 1.554, 0.0), (2.886, 1.554, 0.0), (2.886, 1.332, 0.0), (3.108, 1.332, 0.0), (3.108, 0.8879, 0.0), (2.886, 0.8879, 0.0), (2.886, 0.6659, 0.0), (2.22, 0.6659, 0.0), (2.22, 0.0, 0.0), (2.886, 0.8879, 0.0), (2.886, 1.332, 0.0), (2.22, 1.332, 0.0), (2.22, 0.8879, 0.0), (0.444, 0.0, 0.0), (0.444, 0.222, 0.0), (0.222, 0.222, 0.0), (0.222, 1.332, 0.0), (0.444, 1.332, 0.0), (0.444, 1.554, 0.0), (1.11, 1.554, 0.0), (1.11, 1.332, 0.0), (1.332, 1.332, 0.0), (1.332, 0.222, 0.0), (1.11, 0.222, 0.0), (1.11, 0.0, 0.0), (0.444, 0.222, 0.0), (1.11, 0.222, 0.0), (1.11, 1.332, 0.0), (0.444, 1.332, 0.0)], [], [(18, 16, 19), (18, 17, 16), (26, 24, 27), (26, 25, 24), (22, 20, 23), (22, 21, 20), (6, 4, 7), (6, 5, 4), (2, 0, 3), (2, 1, 0), (10, 8, 11), (10, 9, 8), (14, 12, 15), (14, 13, 12), (29, 35, 28), (29, 34, 35), (47, 45, 46), (47, 44, 45), (29, 31, 34), (31, 33, 34), (31, 32, 33), (29, 30, 31), (38, 36, 39), (38, 37, 36), (41, 47, 40), (41, 42, 47), (42, 44, 47), (43, 44, 42), (52, 54, 53), (52, 55, 54), (50, 52, 51), (50, 60, 52), (49, 60, 50), (48, 60, 49), (65, 75, 64), (65, 74, 75), (66, 74, 65), (67, 73, 66), (73, 74, 66), (67, 72, 73), (69, 67, 68), (69, 72, 67), (69, 71, 72), (69, 70, 71), (76, 78, 77), (76, 79, 78), (83, 79, 76), (82, 80, 83), (80, 79, 83), (82, 81, 80), (84, 96, 85), (96, 86, 85), (96, 87, 86), (84, 97, 96), (95, 87, 96), (94, 87, 95), (94, 88, 87), (94, 89, 88), (102, 104, 103), (102, 105, 104), (100, 102, 101), (100, 110, 102), (99, 110, 100), (98, 110, 99), (111, 107, 106, 112), (109, 111, 110, 98), (97, 92, 91, 94), (92, 97, 84, 93), (59, 61, 60, 48), (56, 62, 61, 57)])
me_mesh.use_remesh_preserve_volume = False
me_mesh.use_remesh_preserve_attributes = False
me_mesh.use_mirror_vertex_groups = False
me_mesh.update()
me_cube_002 = bpy.data.meshes.new('Cube.002')
me_cube_002.from_pydata([(-1.0, -1.0, -1.0), (-1.0, -1.0, 1.0), (-1.0, 1.0, -1.0), (-1.0, 1.0, 1.0), (13.84, -1.0, -1.0), (13.84, -1.0, 1.0), (13.84, 1.0, -1.0), (13.84, 1.0, 1.0)], [], [(0, 1, 3, 2), (2, 3, 7, 6), (6, 7, 5, 4), (4, 5, 1, 0), (2, 6, 4, 0), (7, 3, 1, 5)])
me_cube_002.materials.append(mat_material_001)
me_cube_002.use_remesh_preserve_volume = False
me_cube_002.use_remesh_preserve_attributes = False
me_cube_002.use_mirror_vertex_groups = False
me_cube_002.update()
me_cube_000 = bpy.data.meshes.new('Cube.000')
me_cube_000.from_pydata([(-5.237, -1.0, -1.0), (-5.237, -1.0, 1.0), (-5.237, 1.0, -1.0), (-5.237, 1.0, 1.0), (5.237, -1.0, -1.0), (5.237, -1.0, 1.0), (5.237, 1.0, -1.0), (5.237, 1.0, 1.0)], [], [(0, 1, 3, 2), (2, 3, 7, 6), (6, 7, 5, 4), (4, 5, 1, 0), (2, 6, 4, 0), (7, 3, 1, 5)])
me_cube_000.use_remesh_preserve_volume = False
me_cube_000.use_remesh_preserve_attributes = False
me_cube_000.use_mirror_vertex_groups = False
me_cube_000.update()
me_cube_004 = bpy.data.meshes.new('Cube.004')
me_cube_004.from_pydata([(-5.237, -1.0, -1.0), (-5.237, -1.0, 1.0), (-5.237, 1.0, -1.0), (-5.237, 1.0, 1.0), (5.237, -1.0, -1.0), (5.237, -1.0, 1.0), (5.237, 1.0, -1.0), (5.237, 1.0, 1.0)], [], [(0, 1, 3, 2), (2, 3, 7, 6), (6, 7, 5, 4), (4, 5, 1, 0), (2, 6, 4, 0), (7, 3, 1, 5)])
me_cube_004.use_remesh_preserve_volume = False
me_cube_004.use_remesh_preserve_attributes = False
me_cube_004.use_mirror_vertex_groups = False
me_cube_004.update()
me_cube_005 = bpy.data.meshes.new('Cube.005')
me_cube_005.from_pydata([(-5.237, -1.0, -1.0), (-5.237, -1.0, 1.0), (-5.237, 1.0, -1.0), (-5.237, 1.0, 1.0), (5.237, -1.0, -1.0), (5.237, -1.0, 1.0), (5.237, 1.0, -1.0), (5.237, 1.0, 1.0)], [], [(0, 1, 3, 2), (2, 3, 7, 6), (6, 7, 5, 4), (4, 5, 1, 0), (2, 6, 4, 0), (7, 3, 1, 5)])
me_cube_005.use_remesh_preserve_volume = False
me_cube_005.use_remesh_preserve_attributes = False
me_cube_005.use_mirror_vertex_groups = False
me_cube_005.update()
me_cube_001 = bpy.data.meshes.new('Cube.001')
me_cube_001.from_pydata([(-21.0, -1.5, -1.0), (-21.0, -1.5, 1.0), (-21.0, 1.5, -1.0), (-21.0, 1.5, 1.0), (21.0, -1.5, -1.0), (21.0, -1.5, 1.0), (21.0, 1.5, -1.0), (21.0, 1.5, 1.0), (-20.59, -1.2, 1.0), (-20.59, -1.2, -1.0), (-20.59, 1.2, 1.0), (-20.59, 1.2, -1.0), (20.59, 1.2, 1.0), (20.59, 1.2, -1.0), (20.59, -1.2, 1.0), (20.59, -1.2, -1.0)], [], [(0, 1, 3, 2), (2, 3, 7, 6), (6, 7, 5, 4), (4, 5, 1, 0), (2, 6, 4, 15, 13, 11), (7, 12, 14, 8, 1, 5), (15, 14, 12, 13), (13, 12, 10, 11), (1, 8, 10, 12, 7, 3), (11, 10, 8, 9), (9, 8, 14, 15), (11, 9, 15, 4, 0, 2)])
me_cube_001.use_remesh_preserve_volume = False
me_cube_001.use_remesh_preserve_attributes = False
me_cube_001.use_mirror_vertex_groups = False
me_cube_001.update()

# ---- objects
ob_inputip = bpy.data.objects.new('INPUTIP', me_mesh_003)
ob_disabled = bpy.data.objects.new('DISABLED', me_mesh_002)
ob_enabled = bpy.data.objects.new('ENABLED', me_mesh_001)
ob_xsensbar = bpy.data.objects.new('XSensBar', me_cube_003)
ob_invert_axis = bpy.data.objects.new('INVERT AXIS', me_mesh_114)
ob_x_sensitivity = bpy.data.objects.new('X SENSITIVITY', me_mesh_044)
ob_y_sensitivity = bpy.data.objects.new('Y SENSITIVITY', me_mesh_004)
ob_options = bpy.data.objects.new('OPTIONS', me_mesh)
ob_underline = bpy.data.objects.new('Underline', me_cube_002)
ob_ysensbar = bpy.data.objects.new('YSensBar', me_cube_000)
ob_xsensslider = bpy.data.objects.new('XSensSlider', me_cube_004)
ob_ysensslider = bpy.data.objects.new('YSensSlider', me_cube_005)
ob_selector = bpy.data.objects.new('Selector', me_cube_001)

# ---- transforms, parenting, visibility, modifiers, constraints
ob_inputip.location = (0.01309, -12.0, 1.629e-05)
ob_inputip.lineart.crease_threshold = 0.0
ob_disabled.location = (26.45, 0.0, 0.0)
ob_disabled.lineart.crease_threshold = 0.0
ob_enabled.location = (26.45, 0.0, 0.0)
ob_enabled.lineart.crease_threshold = 0.0
ob_xsensbar.location = (34.49, -3.447, -19.2)
ob_xsensbar.scale = (1.437, 0.09436, 1.0)
ob_xsensbar.lineart.crease_threshold = 0.0
ob_invert_axis.location = (0.01875, -0.001357, 1.621e-05)
ob_invert_axis.lineart.crease_threshold = 0.0
ob_x_sensitivity.location = (0.01875, -0.001357, 1.621e-05)
ob_x_sensitivity.lineart.crease_threshold = 0.0
ob_y_sensitivity.location = (0.01875, -0.001357, 1.621e-05)
ob_y_sensitivity.lineart.crease_threshold = 0.0
ob_options.location = (-0.03875, 6.011, 1.621e-05)
ob_options.lineart.crease_threshold = 0.0
ob_underline.location = (2.712, 5.661, 1.611e-05)
ob_underline.scale = (2.711, 0.1054, 1.0)
ob_underline.lineart.crease_threshold = 0.0
ob_ysensbar.location = (34.49, -7.41, -19.2)
ob_ysensbar.scale = (1.437, 0.09436, 1.0)
ob_ysensbar.lineart.crease_threshold = 0.0
ob_xsensslider.location = (34.49, -3.447, -19.2)
ob_xsensslider.rotation_euler = (0.0, -0.0, 1.571)
ob_xsensslider.scale = (0.1392, 0.09436, 1.0)
ob_xsensslider.lineart.crease_threshold = 0.0
ob_ysensslider.location = (34.49, -7.41, -19.2)
ob_ysensslider.rotation_euler = (0.0, -0.0, 1.571)
ob_ysensslider.scale = (0.1392, 0.09436, 1.0)
ob_ysensslider.lineart.crease_threshold = 0.0
ob_selector.location = (21.0, 1.0, -19.2)
ob_selector.scale = (1.02, 1.1, 1.1)
ob_selector.lineart.crease_threshold = 0.0

# ---- collection membership
col_collection_1.objects.link(ob_inputip)
col_collection_1.objects.link(ob_disabled)
col_collection_1.objects.link(ob_enabled)
col_collection_1.objects.link(ob_xsensbar)
col_collection_1.objects.link(ob_invert_axis)
col_collection_1.objects.link(ob_x_sensitivity)
col_collection_1.objects.link(ob_y_sensitivity)
col_collection_1.objects.link(ob_options)
col_collection_1.objects.link(ob_underline)
col_collection_1.objects.link(ob_ysensbar)
col_collection_1.objects.link(ob_xsensslider)
col_collection_1.objects.link(ob_ysensslider)
col_collection_1.objects.link(ob_selector)

# ---- scene / render settings (as saved in the file)
scene.frame_start = 1; scene.frame_end = 250; scene.frame_set(1)
scene.render.engine = 'BLENDER_EEVEE_NEXT'
scene.render.resolution_percentage = 50
scene.render.dither_intensity = 0.0
scene.cycles.use_denoising = False
scene.cycles.samples = 128
scene.cycles.sampling_pattern = 'TABULATED_SOBOL'
scene.cycles.light_sampling_threshold = 0.0
scene.cycles.use_adaptive_sampling = False
scene.cycles.use_light_tree = False
scene.cycles.blur_glossy = 0.0
scene.cycles.sample_clamp_indirect = 0.0
scene.view_settings.view_transform = 'Standard'
bpy.context.view_layer.update()

# ---- added for rendering (the .blend has no active camera and no usable light): camera, sun
cam_auto = bpy.data.cameras.new('AutoCamera')
cam_auto.lens = 50.0
cam_auto.sensor_width = 36.0
cam_auto.clip_end = 1000.0
ob_auto_camera = bpy.data.objects.new('AutoCamera', cam_auto)
scene.collection.objects.link(ob_auto_camera)
ob_auto_camera.location = (68.9865, -60.0209, 28.7391)
ob_auto_camera.rotation_euler = (1.09748, -7.21219e-08, 0.694738)
scene.camera = ob_auto_camera
light_auto_sun = bpy.data.lights.new('AutoSun', 'SUN')
light_auto_sun.energy = 3.0
light_auto_sun.angle = 0.0523599
ob_auto_sun = bpy.data.objects.new('AutoSun', light_auto_sun)
scene.collection.objects.link(ob_auto_sun)
ob_auto_sun.rotation_euler = (0.872665, 0.174533, 0.523599)
bpy.context.view_layer.update()
